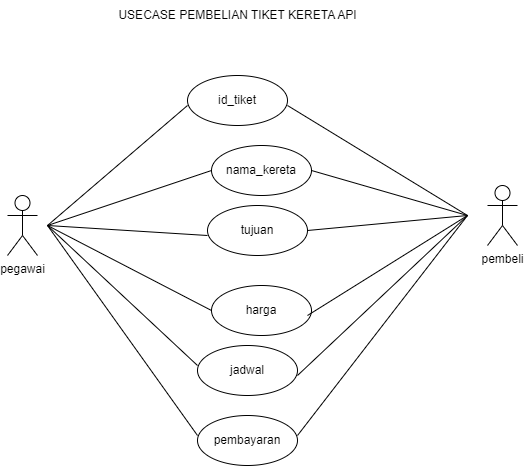

The diagram above was exported from draw.io. Its source (the exported page's mxGraphModel, read from the mxfile embedded in the PNG):
<mxGraphModel dx="880" dy="419" grid="1" gridSize="10" guides="1" tooltips="1" connect="1" arrows="1" fold="1" page="1" pageScale="1" pageWidth="827" pageHeight="1169" math="0" shadow="0">
  <root>
    <mxCell id="0" />
    <mxCell id="1" parent="0" />
    <mxCell id="TT8MUYrVWUmN-nPcF4Bu-1" value="pegawai" style="shape=umlActor;verticalLabelPosition=bottom;verticalAlign=top;html=1;outlineConnect=0;" vertex="1" parent="1">
      <mxGeometry x="160" y="210" width="30" height="60" as="geometry" />
    </mxCell>
    <mxCell id="TT8MUYrVWUmN-nPcF4Bu-2" value="id_tiket" style="ellipse;whiteSpace=wrap;html=1;" vertex="1" parent="1">
      <mxGeometry x="340" y="90" width="100" height="50" as="geometry" />
    </mxCell>
    <mxCell id="TT8MUYrVWUmN-nPcF4Bu-4" value="nama_kereta" style="ellipse;whiteSpace=wrap;html=1;" vertex="1" parent="1">
      <mxGeometry x="364" y="160" width="100" height="50" as="geometry" />
    </mxCell>
    <mxCell id="TT8MUYrVWUmN-nPcF4Bu-7" value="tujuan" style="ellipse;whiteSpace=wrap;html=1;" vertex="1" parent="1">
      <mxGeometry x="360" y="220" width="100" height="50" as="geometry" />
    </mxCell>
    <mxCell id="TT8MUYrVWUmN-nPcF4Bu-8" value="jadwal" style="ellipse;whiteSpace=wrap;html=1;" vertex="1" parent="1">
      <mxGeometry x="350" y="360" width="100" height="50" as="geometry" />
    </mxCell>
    <mxCell id="TT8MUYrVWUmN-nPcF4Bu-9" value="harga" style="ellipse;whiteSpace=wrap;html=1;" vertex="1" parent="1">
      <mxGeometry x="364" y="300" width="100" height="50" as="geometry" />
    </mxCell>
    <mxCell id="TT8MUYrVWUmN-nPcF4Bu-12" value="pembeli" style="shape=umlActor;verticalLabelPosition=bottom;verticalAlign=top;html=1;outlineConnect=0;" vertex="1" parent="1">
      <mxGeometry x="640" y="200" width="30" height="60" as="geometry" />
    </mxCell>
    <mxCell id="TT8MUYrVWUmN-nPcF4Bu-16" value="pembayaran" style="ellipse;whiteSpace=wrap;html=1;" vertex="1" parent="1">
      <mxGeometry x="350" y="430" width="100" height="50" as="geometry" />
    </mxCell>
    <mxCell id="TT8MUYrVWUmN-nPcF4Bu-17" value="" style="endArrow=none;html=1;rounded=0;" edge="1" parent="1">
      <mxGeometry width="50" height="50" relative="1" as="geometry">
        <mxPoint x="200" y="240" as="sourcePoint" />
        <mxPoint x="340" y="120" as="targetPoint" />
      </mxGeometry>
    </mxCell>
    <mxCell id="TT8MUYrVWUmN-nPcF4Bu-18" value="" style="endArrow=none;html=1;rounded=0;entryX=0;entryY=0.5;entryDx=0;entryDy=0;" edge="1" parent="1" target="TT8MUYrVWUmN-nPcF4Bu-4">
      <mxGeometry width="50" height="50" relative="1" as="geometry">
        <mxPoint x="200" y="240" as="sourcePoint" />
        <mxPoint x="360" y="190" as="targetPoint" />
      </mxGeometry>
    </mxCell>
    <mxCell id="TT8MUYrVWUmN-nPcF4Bu-19" value="" style="endArrow=none;html=1;rounded=0;" edge="1" parent="1">
      <mxGeometry width="50" height="50" relative="1" as="geometry">
        <mxPoint x="200" y="240" as="sourcePoint" />
        <mxPoint x="360" y="250" as="targetPoint" />
      </mxGeometry>
    </mxCell>
    <mxCell id="TT8MUYrVWUmN-nPcF4Bu-20" value="" style="endArrow=none;html=1;rounded=0;entryX=0;entryY=0.5;entryDx=0;entryDy=0;" edge="1" parent="1" target="TT8MUYrVWUmN-nPcF4Bu-9">
      <mxGeometry width="50" height="50" relative="1" as="geometry">
        <mxPoint x="200" y="240" as="sourcePoint" />
        <mxPoint x="360" y="320" as="targetPoint" />
      </mxGeometry>
    </mxCell>
    <mxCell id="TT8MUYrVWUmN-nPcF4Bu-21" value="" style="endArrow=none;html=1;rounded=0;" edge="1" parent="1">
      <mxGeometry width="50" height="50" relative="1" as="geometry">
        <mxPoint x="200" y="240" as="sourcePoint" />
        <mxPoint x="350" y="380" as="targetPoint" />
      </mxGeometry>
    </mxCell>
    <mxCell id="TT8MUYrVWUmN-nPcF4Bu-22" value="" style="endArrow=none;html=1;rounded=0;" edge="1" parent="1">
      <mxGeometry width="50" height="50" relative="1" as="geometry">
        <mxPoint x="200" y="240" as="sourcePoint" />
        <mxPoint x="350" y="450" as="targetPoint" />
      </mxGeometry>
    </mxCell>
    <mxCell id="TT8MUYrVWUmN-nPcF4Bu-23" value="" style="endArrow=none;html=1;rounded=0;" edge="1" parent="1">
      <mxGeometry width="50" height="50" relative="1" as="geometry">
        <mxPoint x="440" y="120" as="sourcePoint" />
        <mxPoint x="620" y="230" as="targetPoint" />
      </mxGeometry>
    </mxCell>
    <mxCell id="TT8MUYrVWUmN-nPcF4Bu-24" value="" style="endArrow=none;html=1;rounded=0;entryX=1;entryY=0.5;entryDx=0;entryDy=0;" edge="1" parent="1" target="TT8MUYrVWUmN-nPcF4Bu-4">
      <mxGeometry width="50" height="50" relative="1" as="geometry">
        <mxPoint x="620" y="230" as="sourcePoint" />
        <mxPoint x="470" y="180" as="targetPoint" />
      </mxGeometry>
    </mxCell>
    <mxCell id="TT8MUYrVWUmN-nPcF4Bu-25" value="" style="endArrow=none;html=1;rounded=0;exitX=1;exitY=0.5;exitDx=0;exitDy=0;" edge="1" parent="1" source="TT8MUYrVWUmN-nPcF4Bu-7">
      <mxGeometry width="50" height="50" relative="1" as="geometry">
        <mxPoint x="460" y="260" as="sourcePoint" />
        <mxPoint x="620" y="230" as="targetPoint" />
      </mxGeometry>
    </mxCell>
    <mxCell id="TT8MUYrVWUmN-nPcF4Bu-26" value="" style="endArrow=none;html=1;rounded=0;" edge="1" parent="1">
      <mxGeometry width="50" height="50" relative="1" as="geometry">
        <mxPoint x="460" y="330" as="sourcePoint" />
        <mxPoint x="620" y="230" as="targetPoint" />
      </mxGeometry>
    </mxCell>
    <mxCell id="TT8MUYrVWUmN-nPcF4Bu-27" value="" style="endArrow=none;html=1;rounded=0;" edge="1" parent="1">
      <mxGeometry width="50" height="50" relative="1" as="geometry">
        <mxPoint x="450" y="390" as="sourcePoint" />
        <mxPoint x="620" y="230" as="targetPoint" />
      </mxGeometry>
    </mxCell>
    <mxCell id="TT8MUYrVWUmN-nPcF4Bu-28" value="" style="endArrow=none;html=1;rounded=0;" edge="1" parent="1">
      <mxGeometry width="50" height="50" relative="1" as="geometry">
        <mxPoint x="450" y="450" as="sourcePoint" />
        <mxPoint x="620" y="230" as="targetPoint" />
      </mxGeometry>
    </mxCell>
    <mxCell id="TT8MUYrVWUmN-nPcF4Bu-29" value="USECASE PEMBELIAN TIKET KERETA API" style="text;html=1;align=center;verticalAlign=middle;resizable=0;points=[];autosize=1;strokeColor=none;fillColor=none;" vertex="1" parent="1">
      <mxGeometry x="260" y="15" width="260" height="30" as="geometry" />
    </mxCell>
  </root>
</mxGraphModel>